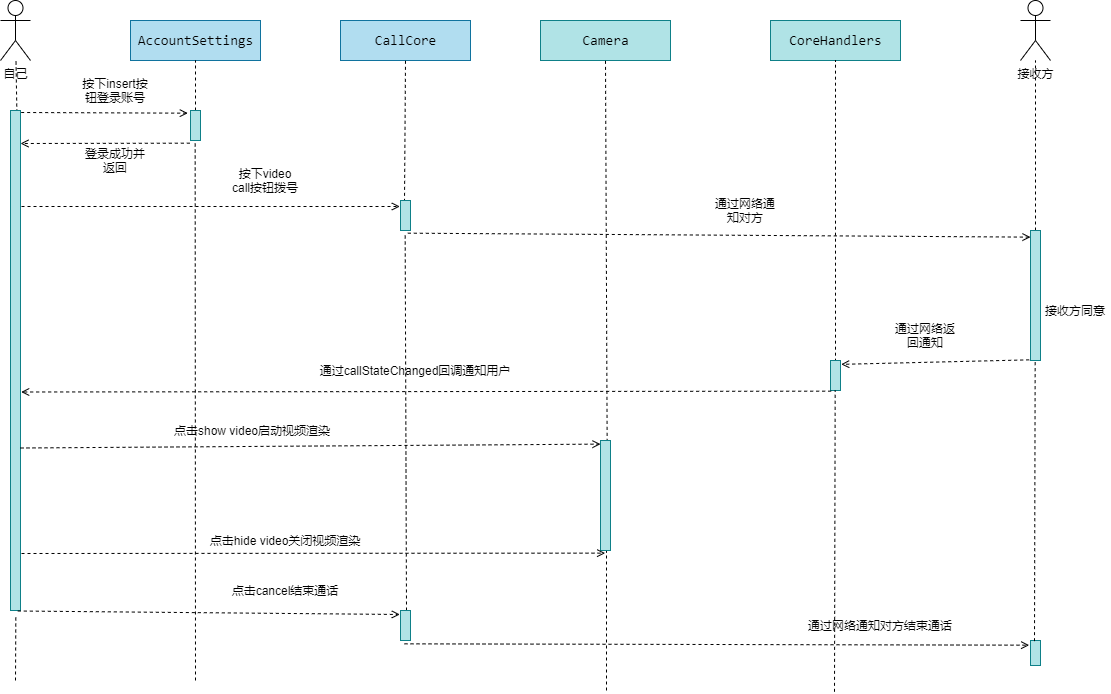

The diagram above was exported from draw.io. Its source (the exported page's mxGraphModel, read from the mxfile embedded in the PNG):
<mxGraphModel dx="1032" dy="1150" grid="1" gridSize="10" guides="1" tooltips="1" connect="1" arrows="1" fold="1" page="1" pageScale="1" pageWidth="583" pageHeight="827" math="0" shadow="0">
  <root>
    <mxCell id="0" />
    <mxCell id="1" parent="0" />
    <mxCell id="2" value="自己&lt;br&gt;" style="shape=umlActor;verticalLabelPosition=bottom;verticalAlign=top;html=1;" vertex="1" parent="1">
      <mxGeometry x="40" y="80" width="30" height="60" as="geometry" />
    </mxCell>
    <mxCell id="7" value="&lt;div style=&quot;font-family: &amp;#34;consolas&amp;#34; , &amp;#34;courier new&amp;#34; , monospace ; font-size: 14px ; line-height: 19px&quot;&gt;&lt;font color=&quot;#000000&quot;&gt;AccountSettings&lt;/font&gt;&lt;/div&gt;" style="text;html=1;align=center;verticalAlign=middle;dashed=0;fillColor=#b1ddf0;strokeColor=#10739e;" vertex="1" parent="1">
      <mxGeometry x="170" y="100" width="130" height="40" as="geometry" />
    </mxCell>
    <mxCell id="8" value="&lt;div style=&quot;font-family: &amp;#34;consolas&amp;#34; , &amp;#34;courier new&amp;#34; , monospace ; font-size: 14px ; line-height: 19px&quot;&gt;&lt;div style=&quot;font-family: &amp;#34;consolas&amp;#34; , &amp;#34;courier new&amp;#34; , monospace ; line-height: 19px&quot;&gt;&lt;font color=&quot;#000000&quot;&gt;CallCore&lt;/font&gt;&lt;/div&gt;&lt;/div&gt;" style="text;html=1;align=center;verticalAlign=middle;dashed=0;fillColor=#b1ddf0;strokeColor=#10739e;" vertex="1" parent="1">
      <mxGeometry x="380" y="100" width="130" height="40" as="geometry" />
    </mxCell>
    <mxCell id="9" value="&lt;div style=&quot;font-family: &amp;#34;consolas&amp;#34; , &amp;#34;courier new&amp;#34; , monospace ; font-size: 14px ; line-height: 19px&quot;&gt;&lt;div style=&quot;font-family: &amp;#34;consolas&amp;#34; , &amp;#34;courier new&amp;#34; , monospace ; line-height: 19px&quot;&gt;&lt;font color=&quot;#000000&quot;&gt;Camera&lt;/font&gt;&lt;/div&gt;&lt;/div&gt;" style="text;html=1;align=center;verticalAlign=middle;dashed=0;fillColor=#b0e3e6;strokeColor=#0e8088;" vertex="1" parent="1">
      <mxGeometry x="580" y="100" width="130" height="40" as="geometry" />
    </mxCell>
    <mxCell id="10" value="接收方" style="shape=umlActor;verticalLabelPosition=bottom;verticalAlign=top;html=1;" vertex="1" parent="1">
      <mxGeometry x="1060" y="80" width="30" height="60" as="geometry" />
    </mxCell>
    <mxCell id="11" value="&lt;div style=&quot;font-family: &amp;#34;consolas&amp;#34; , &amp;#34;courier new&amp;#34; , monospace ; font-size: 14px ; line-height: 19px&quot;&gt;&lt;div style=&quot;font-family: &amp;#34;consolas&amp;#34; , &amp;#34;courier new&amp;#34; , monospace ; line-height: 19px&quot;&gt;&lt;div style=&quot;font-family: &amp;#34;consolas&amp;#34; , &amp;#34;courier new&amp;#34; , monospace ; line-height: 19px&quot;&gt;&lt;font color=&quot;#000000&quot;&gt;CoreHandlers&lt;/font&gt;&lt;/div&gt;&lt;/div&gt;&lt;/div&gt;" style="text;html=1;align=center;verticalAlign=middle;dashed=0;fillColor=#b0e3e6;strokeColor=#0e8088;" vertex="1" parent="1">
      <mxGeometry x="810" y="100" width="130" height="40" as="geometry" />
    </mxCell>
    <mxCell id="70" value="" style="endArrow=none;dashed=1;html=1;entryX=0.5;entryY=1;entryDx=0;entryDy=0;" edge="1" parent="1" source="84" target="7">
      <mxGeometry width="50" height="50" relative="1" as="geometry">
        <mxPoint x="240" y="650" as="sourcePoint" />
        <mxPoint x="310" y="330" as="targetPoint" />
        <Array as="points" />
      </mxGeometry>
    </mxCell>
    <mxCell id="71" value="" style="endArrow=none;dashed=1;html=1;entryX=0.5;entryY=1;entryDx=0;entryDy=0;exitX=0.4;exitY=0.044;exitDx=0;exitDy=0;exitPerimeter=0;" edge="1" parent="1" source="95" target="8">
      <mxGeometry width="50" height="50" relative="1" as="geometry">
        <mxPoint x="403" y="260" as="sourcePoint" />
        <mxPoint x="402.5" y="140" as="targetPoint" />
        <Array as="points" />
      </mxGeometry>
    </mxCell>
    <mxCell id="72" value="" style="endArrow=none;dashed=1;html=1;entryX=0.5;entryY=1;entryDx=0;entryDy=0;exitX=0.667;exitY=0.067;exitDx=0;exitDy=0;exitPerimeter=0;" edge="1" parent="1" source="111" target="9">
      <mxGeometry width="50" height="50" relative="1" as="geometry">
        <mxPoint x="645" y="510" as="sourcePoint" />
        <mxPoint x="582.5" y="140" as="targetPoint" />
        <Array as="points" />
      </mxGeometry>
    </mxCell>
    <mxCell id="73" value="" style="endArrow=none;dashed=1;html=1;entryX=0.5;entryY=1;entryDx=0;entryDy=0;exitX=0.5;exitY=0.039;exitDx=0;exitDy=0;exitPerimeter=0;" edge="1" parent="1" source="105" target="11">
      <mxGeometry width="50" height="50" relative="1" as="geometry">
        <mxPoint x="875" y="380" as="sourcePoint" />
        <mxPoint x="782.5" y="140" as="targetPoint" />
        <Array as="points" />
      </mxGeometry>
    </mxCell>
    <mxCell id="75" value="" style="endArrow=none;dashed=1;html=1;" edge="1" parent="1" source="98" target="10">
      <mxGeometry width="50" height="50" relative="1" as="geometry">
        <mxPoint x="1075" y="320" as="sourcePoint" />
        <mxPoint x="1112.5" y="159" as="targetPoint" />
        <Array as="points" />
      </mxGeometry>
    </mxCell>
    <mxCell id="77" value="" style="endArrow=none;dashed=1;html=1;exitX=0.667;exitY=0.04;exitDx=0;exitDy=0;exitPerimeter=0;" edge="1" parent="1" source="85" target="2">
      <mxGeometry width="50" height="50" relative="1" as="geometry">
        <mxPoint x="55" y="210" as="sourcePoint" />
        <mxPoint x="50" y="160" as="targetPoint" />
        <Array as="points" />
      </mxGeometry>
    </mxCell>
    <mxCell id="84" value="" style="html=1;points=[];perimeter=orthogonalPerimeter;fillColor=#b0e3e6;strokeColor=#0e8088;dashed=0;" vertex="1" parent="1">
      <mxGeometry x="230" y="190" width="10" height="30" as="geometry" />
    </mxCell>
    <mxCell id="85" value="" style="html=1;points=[];perimeter=orthogonalPerimeter;fillColor=#b0e3e6;strokeColor=#0e8088;dashed=0;" vertex="1" parent="1">
      <mxGeometry x="50" y="190" width="10" height="500" as="geometry" />
    </mxCell>
    <mxCell id="86" value="" style="endArrow=none;dashed=1;html=1;entryX=0.533;entryY=1.008;entryDx=0;entryDy=0;entryPerimeter=0;" edge="1" parent="1" target="85">
      <mxGeometry width="50" height="50" relative="1" as="geometry">
        <mxPoint x="55" y="760" as="sourcePoint" />
        <mxPoint x="210.00400000000005" y="430" as="targetPoint" />
        <Array as="points" />
      </mxGeometry>
    </mxCell>
    <mxCell id="88" value="" style="html=1;verticalAlign=bottom;labelBackgroundColor=none;endArrow=open;endFill=0;dashed=1;exitX=1.067;exitY=0.004;exitDx=0;exitDy=0;exitPerimeter=0;entryX=-0.267;entryY=0.089;entryDx=0;entryDy=0;entryPerimeter=0;" edge="1" parent="1" source="85" target="84">
      <mxGeometry width="160" relative="1" as="geometry">
        <mxPoint x="330" y="310" as="sourcePoint" />
        <mxPoint x="490" y="310" as="targetPoint" />
      </mxGeometry>
    </mxCell>
    <mxCell id="89" value="按下insert按钮登录账号" style="text;html=1;strokeColor=none;fillColor=none;align=center;verticalAlign=middle;whiteSpace=wrap;rounded=0;dashed=0;" vertex="1" parent="1">
      <mxGeometry x="120" y="160" width="70" height="20" as="geometry" />
    </mxCell>
    <mxCell id="90" value="" style="html=1;verticalAlign=bottom;labelBackgroundColor=none;endArrow=open;endFill=0;dashed=1;exitX=-0.067;exitY=1.089;exitDx=0;exitDy=0;exitPerimeter=0;" edge="1" parent="1" source="84">
      <mxGeometry width="160" relative="1" as="geometry">
        <mxPoint x="125.00000000000007" y="290" as="sourcePoint" />
        <mxPoint x="60" y="223" as="targetPoint" />
      </mxGeometry>
    </mxCell>
    <mxCell id="91" value="登录成功并返回" style="text;html=1;strokeColor=none;fillColor=none;align=center;verticalAlign=middle;whiteSpace=wrap;rounded=0;dashed=0;" vertex="1" parent="1">
      <mxGeometry x="120" y="230" width="70" height="20" as="geometry" />
    </mxCell>
    <mxCell id="92" value="" style="endArrow=none;dashed=1;html=1;entryX=0.467;entryY=1.022;entryDx=0;entryDy=0;entryPerimeter=0;" edge="1" parent="1" target="84">
      <mxGeometry width="50" height="50" relative="1" as="geometry">
        <mxPoint x="235" y="760" as="sourcePoint" />
        <mxPoint x="232" y="250" as="targetPoint" />
        <Array as="points" />
      </mxGeometry>
    </mxCell>
    <mxCell id="94" value="" style="html=1;verticalAlign=bottom;labelBackgroundColor=none;endArrow=open;endFill=0;dashed=1;entryX=-0.067;entryY=0.2;entryDx=0;entryDy=0;entryPerimeter=0;" edge="1" parent="1" target="95">
      <mxGeometry width="160" relative="1" as="geometry">
        <mxPoint x="61" y="286" as="sourcePoint" />
        <mxPoint x="360" y="290" as="targetPoint" />
      </mxGeometry>
    </mxCell>
    <mxCell id="95" value="" style="html=1;points=[];perimeter=orthogonalPerimeter;fillColor=#b0e3e6;strokeColor=#0e8088;dashed=0;" vertex="1" parent="1">
      <mxGeometry x="440" y="280" width="10" height="30" as="geometry" />
    </mxCell>
    <mxCell id="96" value="按下video call按钮拨号" style="text;html=1;strokeColor=none;fillColor=none;align=center;verticalAlign=middle;whiteSpace=wrap;rounded=0;dashed=0;" vertex="1" parent="1">
      <mxGeometry x="270" y="250" width="70" height="20" as="geometry" />
    </mxCell>
    <mxCell id="98" value="" style="html=1;points=[];perimeter=orthogonalPerimeter;fillColor=#b0e3e6;strokeColor=#0e8088;dashed=0;" vertex="1" parent="1">
      <mxGeometry x="1070" y="310" width="10" height="130" as="geometry" />
    </mxCell>
    <mxCell id="99" value="" style="html=1;verticalAlign=bottom;labelBackgroundColor=none;endArrow=open;endFill=0;dashed=1;entryX=0;entryY=0.051;entryDx=0;entryDy=0;entryPerimeter=0;exitX=0.733;exitY=1.089;exitDx=0;exitDy=0;exitPerimeter=0;" edge="1" parent="1" source="95" target="98">
      <mxGeometry width="160" relative="1" as="geometry">
        <mxPoint x="480" y="330" as="sourcePoint" />
        <mxPoint x="858.3299999999999" y="330" as="targetPoint" />
      </mxGeometry>
    </mxCell>
    <mxCell id="100" value="通过网络通知对方" style="text;html=1;strokeColor=none;fillColor=none;align=center;verticalAlign=middle;whiteSpace=wrap;rounded=0;dashed=0;" vertex="1" parent="1">
      <mxGeometry x="750" y="280" width="70" height="20" as="geometry" />
    </mxCell>
    <mxCell id="103" value="接收方同意" style="text;html=1;strokeColor=none;fillColor=none;align=center;verticalAlign=middle;whiteSpace=wrap;rounded=0;dashed=0;" vertex="1" parent="1">
      <mxGeometry x="1080" y="380" width="70" height="20" as="geometry" />
    </mxCell>
    <mxCell id="104" value="" style="html=1;verticalAlign=bottom;labelBackgroundColor=none;endArrow=open;endFill=0;dashed=1;exitX=-0.133;exitY=0.995;exitDx=0;exitDy=0;exitPerimeter=0;entryX=1.067;entryY=0.128;entryDx=0;entryDy=0;entryPerimeter=0;" edge="1" parent="1" source="98" target="105">
      <mxGeometry width="160" relative="1" as="geometry">
        <mxPoint x="1068.67" y="443.32500000000005" as="sourcePoint" />
        <mxPoint x="870" y="450" as="targetPoint" />
      </mxGeometry>
    </mxCell>
    <mxCell id="105" value="" style="html=1;points=[];perimeter=orthogonalPerimeter;fillColor=#b0e3e6;strokeColor=#0e8088;dashed=0;" vertex="1" parent="1">
      <mxGeometry x="870" y="440" width="10" height="30" as="geometry" />
    </mxCell>
    <mxCell id="106" value="通过网络返回通知" style="text;html=1;strokeColor=none;fillColor=none;align=center;verticalAlign=middle;whiteSpace=wrap;rounded=0;dashed=0;" vertex="1" parent="1">
      <mxGeometry x="930" y="405" width="70" height="20" as="geometry" />
    </mxCell>
    <mxCell id="107" value="" style="html=1;verticalAlign=bottom;labelBackgroundColor=none;endArrow=open;endFill=0;dashed=1;exitX=0.067;exitY=1.022;exitDx=0;exitDy=0;exitPerimeter=0;entryX=1.067;entryY=0.563;entryDx=0;entryDy=0;entryPerimeter=0;" edge="1" parent="1" source="105" target="85">
      <mxGeometry width="160" relative="1" as="geometry">
        <mxPoint x="838.0000000000001" y="469.99500000000006" as="sourcePoint" />
        <mxPoint x="650.0000000000001" y="470.50999999999993" as="targetPoint" />
      </mxGeometry>
    </mxCell>
    <mxCell id="108" value="通过&lt;span&gt;callStateChanged&lt;/span&gt;&lt;span&gt;回调通知用户&lt;/span&gt;" style="text;html=1;strokeColor=none;fillColor=none;align=center;verticalAlign=middle;whiteSpace=wrap;rounded=0;dashed=0;" vertex="1" parent="1">
      <mxGeometry x="350" y="440" width="210" height="20" as="geometry" />
    </mxCell>
    <mxCell id="109" value="" style="endArrow=none;dashed=1;html=1;entryX=0.467;entryY=1.067;entryDx=0;entryDy=0;entryPerimeter=0;exitX=0.6;exitY=0;exitDx=0;exitDy=0;exitPerimeter=0;" edge="1" parent="1" source="117" target="95">
      <mxGeometry width="50" height="50" relative="1" as="geometry">
        <mxPoint x="445" y="670" as="sourcePoint" />
        <mxPoint x="244.67000000000007" y="230.66000000000008" as="targetPoint" />
        <Array as="points" />
      </mxGeometry>
    </mxCell>
    <mxCell id="110" value="" style="html=1;verticalAlign=bottom;labelBackgroundColor=none;endArrow=open;endFill=0;dashed=1;exitX=1;exitY=0.675;exitDx=0;exitDy=0;exitPerimeter=0;entryX=0;entryY=0.033;entryDx=0;entryDy=0;entryPerimeter=0;" edge="1" parent="1" source="85" target="111">
      <mxGeometry width="160" relative="1" as="geometry">
        <mxPoint x="920.0000000000001" y="720.0000000000001" as="sourcePoint" />
        <mxPoint x="400" y="528" as="targetPoint" />
      </mxGeometry>
    </mxCell>
    <mxCell id="111" value="" style="html=1;points=[];perimeter=orthogonalPerimeter;fillColor=#b0e3e6;strokeColor=#0e8088;dashed=0;" vertex="1" parent="1">
      <mxGeometry x="640" y="520" width="10" height="110" as="geometry" />
    </mxCell>
    <mxCell id="112" value="点击show video启动视频渲染" style="text;html=1;strokeColor=none;fillColor=none;align=center;verticalAlign=middle;whiteSpace=wrap;rounded=0;dashed=0;" vertex="1" parent="1">
      <mxGeometry x="187" y="500" width="210" height="20" as="geometry" />
    </mxCell>
    <mxCell id="114" value="" style="html=1;verticalAlign=bottom;labelBackgroundColor=none;endArrow=open;endFill=0;dashed=1;entryX=0.467;entryY=1.024;entryDx=0;entryDy=0;entryPerimeter=0;" edge="1" parent="1" target="111">
      <mxGeometry width="160" relative="1" as="geometry">
        <mxPoint x="61" y="633" as="sourcePoint" />
        <mxPoint x="640" y="640.0000000000001" as="targetPoint" />
      </mxGeometry>
    </mxCell>
    <mxCell id="115" value="点击hide video关闭视频渲染&lt;br&gt;" style="text;html=1;strokeColor=none;fillColor=none;align=center;verticalAlign=middle;whiteSpace=wrap;rounded=0;dashed=0;" vertex="1" parent="1">
      <mxGeometry x="220" y="610" width="210" height="20" as="geometry" />
    </mxCell>
    <mxCell id="116" value="" style="endArrow=none;dashed=1;html=1;entryX=0.6;entryY=1.006;entryDx=0;entryDy=0;entryPerimeter=0;" edge="1" parent="1" target="111">
      <mxGeometry width="50" height="50" relative="1" as="geometry">
        <mxPoint x="646" y="770" as="sourcePoint" />
        <mxPoint x="640" y="740" as="targetPoint" />
        <Array as="points" />
      </mxGeometry>
    </mxCell>
    <mxCell id="117" value="" style="html=1;points=[];perimeter=orthogonalPerimeter;fillColor=#b0e3e6;strokeColor=#0e8088;dashed=0;" vertex="1" parent="1">
      <mxGeometry x="440" y="690" width="10" height="30" as="geometry" />
    </mxCell>
    <mxCell id="118" value="" style="html=1;verticalAlign=bottom;labelBackgroundColor=none;endArrow=open;endFill=0;dashed=1;entryX=-0.067;entryY=0.133;entryDx=0;entryDy=0;entryPerimeter=0;exitX=0.733;exitY=1.001;exitDx=0;exitDy=0;exitPerimeter=0;" edge="1" parent="1" source="85" target="117">
      <mxGeometry width="160" relative="1" as="geometry">
        <mxPoint x="80" y="690.36" as="sourcePoint" />
        <mxPoint x="663.6700000000001" y="690.0000000000001" as="targetPoint" />
      </mxGeometry>
    </mxCell>
    <mxCell id="119" value="点击cancel结束通话" style="text;html=1;strokeColor=none;fillColor=none;align=center;verticalAlign=middle;whiteSpace=wrap;rounded=0;dashed=0;" vertex="1" parent="1">
      <mxGeometry x="220" y="660" width="210" height="20" as="geometry" />
    </mxCell>
    <mxCell id="120" value="" style="html=1;verticalAlign=bottom;labelBackgroundColor=none;endArrow=open;endFill=0;dashed=1;exitX=0.4;exitY=1.111;exitDx=0;exitDy=0;exitPerimeter=0;entryX=-0.133;entryY=0.187;entryDx=0;entryDy=0;entryPerimeter=0;" edge="1" parent="1" source="117" target="121">
      <mxGeometry width="160" relative="1" as="geometry">
        <mxPoint x="609.9999999999999" y="740" as="sourcePoint" />
        <mxPoint x="1020" y="723" as="targetPoint" />
      </mxGeometry>
    </mxCell>
    <mxCell id="121" value="" style="html=1;points=[];perimeter=orthogonalPerimeter;fillColor=#b0e3e6;strokeColor=#0e8088;dashed=0;" vertex="1" parent="1">
      <mxGeometry x="1070" y="720" width="10" height="25" as="geometry" />
    </mxCell>
    <mxCell id="122" value="" style="endArrow=none;dashed=1;html=1;entryX=0.467;entryY=0.995;entryDx=0;entryDy=0;entryPerimeter=0;exitX=0.4;exitY=0.027;exitDx=0;exitDy=0;exitPerimeter=0;" edge="1" parent="1" source="121" target="98">
      <mxGeometry width="50" height="50" relative="1" as="geometry">
        <mxPoint x="1084" y="436.0999999999999" as="sourcePoint" />
        <mxPoint x="1072.67" y="452" as="targetPoint" />
        <Array as="points" />
      </mxGeometry>
    </mxCell>
    <mxCell id="123" value="通过网络通知对方结束通话" style="text;html=1;strokeColor=none;fillColor=none;align=center;verticalAlign=middle;whiteSpace=wrap;rounded=0;dashed=0;" vertex="1" parent="1">
      <mxGeometry x="820" y="695" width="200" height="20" as="geometry" />
    </mxCell>
    <mxCell id="124" value="" style="endArrow=none;dashed=1;html=1;entryX=0.467;entryY=1;entryDx=0;entryDy=0;entryPerimeter=0;exitX=0.4;exitY=0.027;exitDx=0;exitDy=0;exitPerimeter=0;" edge="1" parent="1" target="105">
      <mxGeometry width="50" height="50" relative="1" as="geometry">
        <mxPoint x="874" y="771.3249999999999" as="sourcePoint" />
        <mxPoint x="874.6700000000001" y="489.9999999999999" as="targetPoint" />
        <Array as="points" />
      </mxGeometry>
    </mxCell>
  </root>
</mxGraphModel>